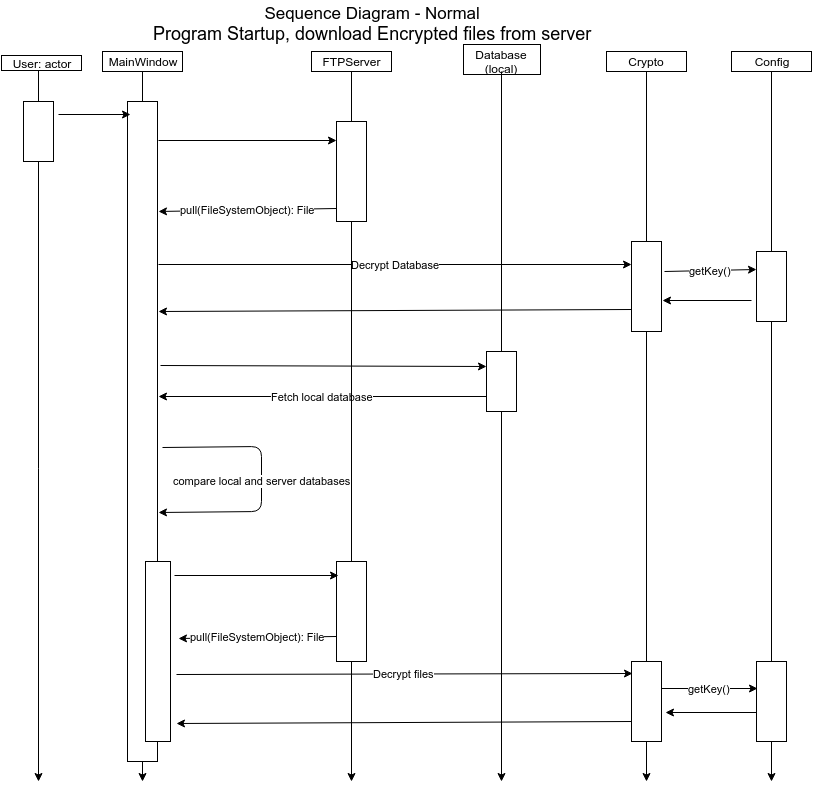

The diagram above was exported from draw.io. Its source (the exported page's mxGraphModel, read from the mxfile embedded in the PNG):
<mxGraphModel dx="1371" dy="791" grid="1" gridSize="10" guides="1" tooltips="1" connect="1" arrows="1" fold="1" page="1" pageScale="1" pageWidth="850" pageHeight="1100" background="#ffffff" math="0" shadow="0">
  <root>
    <mxCell id="0" />
    <mxCell id="1" parent="0" />
    <mxCell id="7ccda9ee82d907a2-8" value="" style="whiteSpace=wrap;html=1;fontSize=12;align=center;" vertex="1" parent="1">
      <mxGeometry x="733" y="60" width="80" height="20" as="geometry" />
    </mxCell>
    <mxCell id="7ccda9ee82d907a2-7" value="" style="whiteSpace=wrap;html=1;fontSize=12;align=center;" vertex="1" parent="1">
      <mxGeometry x="608" y="60" width="80" height="20" as="geometry" />
    </mxCell>
    <mxCell id="7ccda9ee82d907a2-6" value="" style="whiteSpace=wrap;html=1;fontSize=12;align=center;" vertex="1" parent="1">
      <mxGeometry x="465" y="53" width="77" height="30" as="geometry" />
    </mxCell>
    <mxCell id="7ccda9ee82d907a2-5" value="" style="whiteSpace=wrap;html=1;fontSize=12;align=center;" vertex="1" parent="1">
      <mxGeometry x="313" y="60" width="80" height="20" as="geometry" />
    </mxCell>
    <mxCell id="7ccda9ee82d907a2-3" value="" style="whiteSpace=wrap;html=1;fontSize=12;align=center;" vertex="1" parent="1">
      <mxGeometry x="104" y="60" width="80" height="20" as="geometry" />
    </mxCell>
    <mxCell id="38d2bf2330babe38-1" value="MainWindow" style="text;html=1;strokeColor=none;fillColor=none;align=center;verticalAlign=middle;whiteSpace=wrap;" vertex="1" parent="1">
      <mxGeometry x="124" y="60" width="40" height="20" as="geometry" />
    </mxCell>
    <mxCell id="38d2bf2330babe38-2" value="FTPServer" style="text;html=1;strokeColor=none;fillColor=none;align=center;verticalAlign=middle;whiteSpace=wrap;" vertex="1" parent="1">
      <mxGeometry x="333" y="60" width="40" height="20" as="geometry" />
    </mxCell>
    <mxCell id="38d2bf2330babe38-4" value="Database (local)" style="text;html=1;strokeColor=none;fillColor=none;align=center;verticalAlign=middle;whiteSpace=wrap;" vertex="1" parent="1">
      <mxGeometry x="483" y="60" width="40" height="20" as="geometry" />
    </mxCell>
    <mxCell id="38d2bf2330babe38-5" value="Crypto" style="text;html=1;strokeColor=none;fillColor=none;align=center;verticalAlign=middle;whiteSpace=wrap;" vertex="1" parent="1">
      <mxGeometry x="628" y="60" width="40" height="20" as="geometry" />
    </mxCell>
    <mxCell id="38d2bf2330babe38-6" value="" style="whiteSpace=wrap;html=1;" vertex="1" parent="1">
      <mxGeometry x="129" y="110" width="30" height="660" as="geometry" />
    </mxCell>
    <mxCell id="38d2bf2330babe38-7" value="" style="whiteSpace=wrap;html=1;" vertex="1" parent="1">
      <mxGeometry x="338" y="130" width="30" height="100" as="geometry" />
    </mxCell>
    <mxCell id="38d2bf2330babe38-8" value="" style="whiteSpace=wrap;html=1;" vertex="1" parent="1">
      <mxGeometry x="633" y="250" width="30" height="90" as="geometry" />
    </mxCell>
    <mxCell id="38d2bf2330babe38-9" value="" style="whiteSpace=wrap;html=1;" vertex="1" parent="1">
      <mxGeometry x="488" y="360" width="30" height="60" as="geometry" />
    </mxCell>
    <mxCell id="38d2bf2330babe38-11" style="edgeStyle=orthogonalEdgeStyle;rounded=0;html=1;exitX=0.5;exitY=1;jettySize=auto;orthogonalLoop=1;" edge="1" parent="1" source="38d2bf2330babe38-7" target="38d2bf2330babe38-7">
      <mxGeometry relative="1" as="geometry" />
    </mxCell>
    <mxCell id="38d2bf2330babe38-12" value="" style="endArrow=classic;html=1;entryX=0;entryY=0.19;entryPerimeter=0;" edge="1" parent="1" target="38d2bf2330babe38-7">
      <mxGeometry width="50" height="50" relative="1" as="geometry">
        <mxPoint x="160" y="149" as="sourcePoint" />
        <mxPoint x="93" y="10" as="targetPoint" />
      </mxGeometry>
    </mxCell>
    <mxCell id="38d2bf2330babe38-13" value="&lt;span&gt;pull(FileSystemObject): File&lt;/span&gt;" style="endArrow=classic;html=1;exitX=0;exitY=0.871;exitPerimeter=0;" edge="1" parent="1" source="38d2bf2330babe38-7">
      <mxGeometry x="152" y="158" width="50" height="50" as="geometry">
        <mxPoint x="152" y="158" as="sourcePoint" />
        <mxPoint x="160" y="220" as="targetPoint" />
      </mxGeometry>
    </mxCell>
    <mxCell id="38d2bf2330babe38-17" style="edgeStyle=orthogonalEdgeStyle;rounded=0;html=1;exitX=0;exitY=0.25;entryX=0;entryY=0.25;jettySize=auto;orthogonalLoop=1;" edge="1" parent="1" source="38d2bf2330babe38-8" target="38d2bf2330babe38-8">
      <mxGeometry relative="1" as="geometry" />
    </mxCell>
    <mxCell id="38d2bf2330babe38-18" value="Decrypt Database" style="endArrow=classic;html=1;entryX=0;entryY=0.25;" edge="1" parent="1" target="38d2bf2330babe38-8">
      <mxGeometry width="50" height="50" relative="1" as="geometry">
        <mxPoint x="160" y="273" as="sourcePoint" />
        <mxPoint x="93" y="10" as="targetPoint" />
      </mxGeometry>
    </mxCell>
    <mxCell id="38d2bf2330babe38-19" value="" style="endArrow=classic;html=1;exitX=0;exitY=0.75;" edge="1" parent="1" source="38d2bf2330babe38-8">
      <mxGeometry width="50" height="50" relative="1" as="geometry">
        <mxPoint x="43" y="60" as="sourcePoint" />
        <mxPoint x="160" y="320" as="targetPoint" />
      </mxGeometry>
    </mxCell>
    <mxCell id="38d2bf2330babe38-20" value="" style="endArrow=classic;html=1;exitX=1.1;exitY=0.4;exitPerimeter=0;entryX=0;entryY=0.25;" edge="1" parent="1" source="38d2bf2330babe38-6" target="38d2bf2330babe38-9">
      <mxGeometry width="50" height="50" relative="1" as="geometry">
        <mxPoint x="43" y="60" as="sourcePoint" />
        <mxPoint x="93" y="10" as="targetPoint" />
      </mxGeometry>
    </mxCell>
    <mxCell id="38d2bf2330babe38-21" value="Fetch local database" style="endArrow=classic;html=1;exitX=0;exitY=0.75;" edge="1" parent="1" source="38d2bf2330babe38-9">
      <mxGeometry width="50" height="50" relative="1" as="geometry">
        <mxPoint x="43" y="60" as="sourcePoint" />
        <mxPoint x="160" y="405" as="targetPoint" />
      </mxGeometry>
    </mxCell>
    <mxCell id="38d2bf2330babe38-22" value="compare local and server databases" style="endArrow=classic;html=1;exitX=1.167;exitY=0.524;entryX=1.033;entryY=0.623;entryPerimeter=0;exitPerimeter=0;" edge="1" parent="1" source="38d2bf2330babe38-6" target="38d2bf2330babe38-6">
      <mxGeometry width="50" height="50" relative="1" as="geometry">
        <mxPoint x="43" y="60" as="sourcePoint" />
        <mxPoint x="93" y="10" as="targetPoint" />
        <Array as="points">
          <mxPoint x="263" y="455" />
          <mxPoint x="263" y="520" />
        </Array>
      </mxGeometry>
    </mxCell>
    <mxCell id="38d2bf2330babe38-26" value="" style="whiteSpace=wrap;html=1;" vertex="1" parent="1">
      <mxGeometry x="338" y="570" width="30" height="100" as="geometry" />
    </mxCell>
    <mxCell id="38d2bf2330babe38-28" style="edgeStyle=orthogonalEdgeStyle;rounded=0;html=1;exitX=0.5;exitY=1;jettySize=auto;orthogonalLoop=1;" edge="1" parent="1" source="38d2bf2330babe38-26" target="38d2bf2330babe38-26">
      <mxGeometry x="353" y="670" as="geometry" />
    </mxCell>
    <mxCell id="38d2bf2330babe38-31" value="" style="endArrow=classic;html=1;exitX=1.16;exitY=0.078;exitPerimeter=0;entryX=0.067;entryY=0.14;entryPerimeter=0;" edge="1" parent="1" source="7ccda9ee82d907a2-2" target="38d2bf2330babe38-26">
      <mxGeometry width="50" height="50" relative="1" as="geometry">
        <mxPoint x="43" y="160" as="sourcePoint" />
        <mxPoint x="93" y="110" as="targetPoint" />
      </mxGeometry>
    </mxCell>
    <mxCell id="38d2bf2330babe38-32" value="pull(FileSystemObject): File" style="endArrow=classic;html=1;exitX=0;exitY=0.75;entryX=1.32;entryY=0.428;entryPerimeter=0;" edge="1" parent="1" source="38d2bf2330babe38-26" target="7ccda9ee82d907a2-2">
      <mxGeometry width="50" height="50" relative="1" as="geometry">
        <mxPoint x="43" y="160" as="sourcePoint" />
        <mxPoint x="93" y="110" as="targetPoint" />
      </mxGeometry>
    </mxCell>
    <mxCell id="38d2bf2330babe38-33" value="" style="whiteSpace=wrap;html=1;" vertex="1" parent="1">
      <mxGeometry x="633" y="670" width="30" height="80" as="geometry" />
    </mxCell>
    <mxCell id="38d2bf2330babe38-35" value="Decrypt files" style="endArrow=classic;html=1;exitX=1.24;exitY=0.628;exitPerimeter=0;entryX=0.033;entryY=0.15;entryPerimeter=0;" edge="1" parent="1" source="7ccda9ee82d907a2-2" target="38d2bf2330babe38-33">
      <mxGeometry width="50" height="50" relative="1" as="geometry">
        <mxPoint x="43" y="190" as="sourcePoint" />
        <mxPoint x="93" y="140" as="targetPoint" />
      </mxGeometry>
    </mxCell>
    <mxCell id="38d2bf2330babe38-36" value="" style="endArrow=classic;html=1;exitX=0;exitY=0.75;entryX=1.24;entryY=0.9;entryPerimeter=0;" edge="1" parent="1" source="38d2bf2330babe38-33" target="7ccda9ee82d907a2-2">
      <mxGeometry width="50" height="50" relative="1" as="geometry">
        <mxPoint x="43" y="190" as="sourcePoint" />
        <mxPoint x="93" y="140" as="targetPoint" />
      </mxGeometry>
    </mxCell>
    <mxCell id="38d2bf2330babe38-38" value="&lt;div style=&quot;text-align: center&quot;&gt;&lt;span&gt;&lt;font style=&quot;font-size: 17px&quot;&gt;Sequence Diagram - Normal&lt;/font&gt;&lt;/span&gt;&lt;/div&gt;&lt;div style=&quot;text-align: center&quot;&gt;&lt;font size=&quot;4&quot;&gt;Program Startup, download Encrypted files from server&lt;/font&gt;&lt;/div&gt;" style="text;html=1;resizable=0;points=[];autosize=1;align=left;verticalAlign=top;spacingTop=-4;" vertex="1" parent="1">
      <mxGeometry x="153" y="10" width="450" height="30" as="geometry" />
    </mxCell>
    <mxCell id="38d2bf2330babe38-39" value="" style="endArrow=none;html=1;exitX=0.5;exitY=1;entryX=0.5;entryY=0;endFill=0;" edge="1" parent="1" source="38d2bf2330babe38-1" target="38d2bf2330babe38-6">
      <mxGeometry width="50" height="50" relative="1" as="geometry">
        <mxPoint x="64" y="60" as="sourcePoint" />
        <mxPoint x="114" y="10" as="targetPoint" />
      </mxGeometry>
    </mxCell>
    <mxCell id="38d2bf2330babe38-40" style="edgeStyle=orthogonalEdgeStyle;rounded=0;html=1;exitX=0.5;exitY=1;entryX=0.5;entryY=0;jettySize=auto;orthogonalLoop=1;endArrow=none;endFill=0;" edge="1" parent="1" source="38d2bf2330babe38-2" target="38d2bf2330babe38-7">
      <mxGeometry relative="1" as="geometry" />
    </mxCell>
    <mxCell id="38d2bf2330babe38-41" style="edgeStyle=orthogonalEdgeStyle;rounded=0;html=1;exitX=0.5;exitY=1;entryX=0.5;entryY=0;jettySize=auto;orthogonalLoop=1;endArrow=none;endFill=0;" edge="1" parent="1" source="38d2bf2330babe38-7" target="38d2bf2330babe38-26">
      <mxGeometry relative="1" as="geometry" />
    </mxCell>
    <mxCell id="38d2bf2330babe38-42" style="edgeStyle=orthogonalEdgeStyle;rounded=0;html=1;exitX=0.5;exitY=1;jettySize=auto;orthogonalLoop=1;" edge="1" parent="1" source="38d2bf2330babe38-26">
      <mxGeometry relative="1" as="geometry">
        <mxPoint x="353" y="790" as="targetPoint" />
      </mxGeometry>
    </mxCell>
    <mxCell id="38d2bf2330babe38-43" style="edgeStyle=orthogonalEdgeStyle;rounded=0;html=1;exitX=0.5;exitY=1;jettySize=auto;orthogonalLoop=1;" edge="1" parent="1" source="38d2bf2330babe38-6">
      <mxGeometry relative="1" as="geometry">
        <mxPoint x="144" y="790" as="targetPoint" />
      </mxGeometry>
    </mxCell>
    <mxCell id="38d2bf2330babe38-47" style="edgeStyle=orthogonalEdgeStyle;rounded=0;html=1;exitX=0.5;exitY=1;entryX=0.5;entryY=0;jettySize=auto;orthogonalLoop=1;endArrow=none;endFill=0;" edge="1" parent="1" source="38d2bf2330babe38-4" target="38d2bf2330babe38-9">
      <mxGeometry relative="1" as="geometry" />
    </mxCell>
    <mxCell id="38d2bf2330babe38-48" style="edgeStyle=orthogonalEdgeStyle;rounded=0;html=1;exitX=0.5;exitY=1;jettySize=auto;orthogonalLoop=1;" edge="1" parent="1" source="38d2bf2330babe38-9">
      <mxGeometry relative="1" as="geometry">
        <mxPoint x="503" y="790" as="targetPoint" />
      </mxGeometry>
    </mxCell>
    <mxCell id="38d2bf2330babe38-49" style="edgeStyle=orthogonalEdgeStyle;rounded=0;html=1;exitX=0.5;exitY=1;entryX=0.5;entryY=0;jettySize=auto;orthogonalLoop=1;endArrow=none;endFill=0;" edge="1" parent="1" source="38d2bf2330babe38-5" target="38d2bf2330babe38-8">
      <mxGeometry relative="1" as="geometry" />
    </mxCell>
    <mxCell id="38d2bf2330babe38-50" style="edgeStyle=orthogonalEdgeStyle;rounded=0;html=1;exitX=0.5;exitY=1;entryX=0.5;entryY=0;jettySize=auto;orthogonalLoop=1;endArrow=none;endFill=0;" edge="1" parent="1" source="38d2bf2330babe38-8" target="38d2bf2330babe38-33">
      <mxGeometry relative="1" as="geometry" />
    </mxCell>
    <mxCell id="38d2bf2330babe38-51" style="edgeStyle=orthogonalEdgeStyle;rounded=0;html=1;exitX=0.5;exitY=1;jettySize=auto;orthogonalLoop=1;" edge="1" parent="1" source="38d2bf2330babe38-33">
      <mxGeometry relative="1" as="geometry">
        <mxPoint x="648" y="790" as="targetPoint" />
      </mxGeometry>
    </mxCell>
    <mxCell id="3ed8b7dc27143a86-1" value="Config" style="text;html=1;strokeColor=none;fillColor=none;align=center;verticalAlign=middle;whiteSpace=wrap;" vertex="1" parent="1">
      <mxGeometry x="753" y="60" width="40" height="20" as="geometry" />
    </mxCell>
    <mxCell id="3ed8b7dc27143a86-2" value="" style="whiteSpace=wrap;html=1;" vertex="1" parent="1">
      <mxGeometry x="758" y="260" width="30" height="70" as="geometry" />
    </mxCell>
    <mxCell id="3ed8b7dc27143a86-3" style="edgeStyle=orthogonalEdgeStyle;rounded=0;html=1;exitX=0;exitY=0.25;entryX=0;entryY=0.25;jettySize=auto;orthogonalLoop=1;" edge="1" parent="1" source="3ed8b7dc27143a86-2" target="3ed8b7dc27143a86-2">
      <mxGeometry x="758" y="273" as="geometry" />
    </mxCell>
    <mxCell id="3ed8b7dc27143a86-4" value="" style="whiteSpace=wrap;html=1;" vertex="1" parent="1">
      <mxGeometry x="758" y="670" width="30" height="80" as="geometry" />
    </mxCell>
    <mxCell id="3ed8b7dc27143a86-5" style="edgeStyle=orthogonalEdgeStyle;rounded=0;html=1;exitX=0.5;exitY=1;entryX=0.5;entryY=0;jettySize=auto;orthogonalLoop=1;endArrow=none;endFill=0;" edge="1" parent="1" source="3ed8b7dc27143a86-1" target="3ed8b7dc27143a86-2">
      <mxGeometry x="773" y="80" as="geometry" />
    </mxCell>
    <mxCell id="3ed8b7dc27143a86-6" style="edgeStyle=orthogonalEdgeStyle;rounded=0;html=1;exitX=0.5;exitY=1;entryX=0.5;entryY=0;jettySize=auto;orthogonalLoop=1;endArrow=none;endFill=0;" edge="1" parent="1" source="3ed8b7dc27143a86-2" target="3ed8b7dc27143a86-4">
      <mxGeometry x="773" y="340" as="geometry" />
    </mxCell>
    <mxCell id="3ed8b7dc27143a86-7" style="edgeStyle=orthogonalEdgeStyle;rounded=0;html=1;exitX=0.5;exitY=1;jettySize=auto;orthogonalLoop=1;" edge="1" parent="1" source="3ed8b7dc27143a86-4">
      <mxGeometry x="773" y="750" as="geometry">
        <mxPoint x="773" y="790" as="targetPoint" />
      </mxGeometry>
    </mxCell>
    <mxCell id="3ed8b7dc27143a86-9" value="getKey()" style="endArrow=classic;html=1;entryX=0;entryY=0.25;exitX=1.1;exitY=0.333;exitPerimeter=0;" edge="1" parent="1" source="38d2bf2330babe38-8" target="3ed8b7dc27143a86-2">
      <mxGeometry width="50" height="50" relative="1" as="geometry">
        <mxPoint x="43" y="100" as="sourcePoint" />
        <mxPoint x="93" y="50" as="targetPoint" />
      </mxGeometry>
    </mxCell>
    <mxCell id="3ed8b7dc27143a86-10" value="" style="endArrow=classic;html=1;entryX=1.033;entryY=0.656;entryPerimeter=0;" edge="1" parent="1" target="38d2bf2330babe38-8">
      <mxGeometry width="50" height="50" relative="1" as="geometry">
        <mxPoint x="753" y="309" as="sourcePoint" />
        <mxPoint x="93" y="50" as="targetPoint" />
      </mxGeometry>
    </mxCell>
    <mxCell id="3ed8b7dc27143a86-19" value="getKey()" style="endArrow=classic;html=1;entryX=0.033;entryY=0.338;entryPerimeter=0;exitX=1;exitY=0.338;exitPerimeter=0;" edge="1" parent="1" source="38d2bf2330babe38-33" target="3ed8b7dc27143a86-4">
      <mxGeometry width="50" height="50" relative="1" as="geometry">
        <mxPoint x="43" y="100" as="sourcePoint" />
        <mxPoint x="93" y="50" as="targetPoint" />
      </mxGeometry>
    </mxCell>
    <mxCell id="3ed8b7dc27143a86-20" value="" style="endArrow=classic;html=1;entryX=1.133;entryY=0.638;entryPerimeter=0;" edge="1" parent="1" target="38d2bf2330babe38-33">
      <mxGeometry x="673" y="707" width="50" height="50" as="geometry">
        <mxPoint x="758" y="721" as="sourcePoint" />
        <mxPoint x="769" y="707" as="targetPoint" />
      </mxGeometry>
    </mxCell>
    <mxCell id="7ccda9ee82d907a2-2" value="" style="whiteSpace=wrap;html=1;fontSize=12;align=center;" vertex="1" parent="1">
      <mxGeometry x="147" y="570" width="25" height="180" as="geometry" />
    </mxCell>
    <mxCell id="7ccda9ee82d907a2-9" value="User: actor" style="whiteSpace=wrap;html=1;fontSize=12;align=center;" vertex="1" parent="1">
      <mxGeometry x="3" y="64" width="80" height="15" as="geometry" />
    </mxCell>
    <mxCell id="7ccda9ee82d907a2-10" value="" style="whiteSpace=wrap;html=1;fontSize=12;align=center;" vertex="1" parent="1">
      <mxGeometry x="25" y="110" width="30" height="60" as="geometry" />
    </mxCell>
    <mxCell id="7ccda9ee82d907a2-11" value="" style="endArrow=classic;html=1;fontSize=12;entryX=0.1;entryY=0.02;entryPerimeter=0;" edge="1" parent="1" target="38d2bf2330babe38-6">
      <mxGeometry width="50" height="50" relative="1" as="geometry">
        <mxPoint x="60" y="123" as="sourcePoint" />
        <mxPoint x="60" y="10" as="targetPoint" />
      </mxGeometry>
    </mxCell>
    <mxCell id="7ccda9ee82d907a2-12" style="edgeStyle=orthogonalEdgeStyle;rounded=0;html=1;exitX=0.5;exitY=1;entryX=0.5;entryY=0;endArrow=none;endFill=0;jettySize=auto;orthogonalLoop=1;fontSize=12;" edge="1" parent="1" source="7ccda9ee82d907a2-9" target="7ccda9ee82d907a2-10">
      <mxGeometry relative="1" as="geometry" />
    </mxCell>
    <mxCell id="7ccda9ee82d907a2-13" style="edgeStyle=orthogonalEdgeStyle;rounded=0;html=1;exitX=0.5;exitY=1;endArrow=classic;endFill=1;jettySize=auto;orthogonalLoop=1;fontSize=12;" edge="1" parent="1" source="7ccda9ee82d907a2-10">
      <mxGeometry relative="1" as="geometry">
        <mxPoint x="40" y="790" as="targetPoint" />
      </mxGeometry>
    </mxCell>
  </root>
</mxGraphModel>